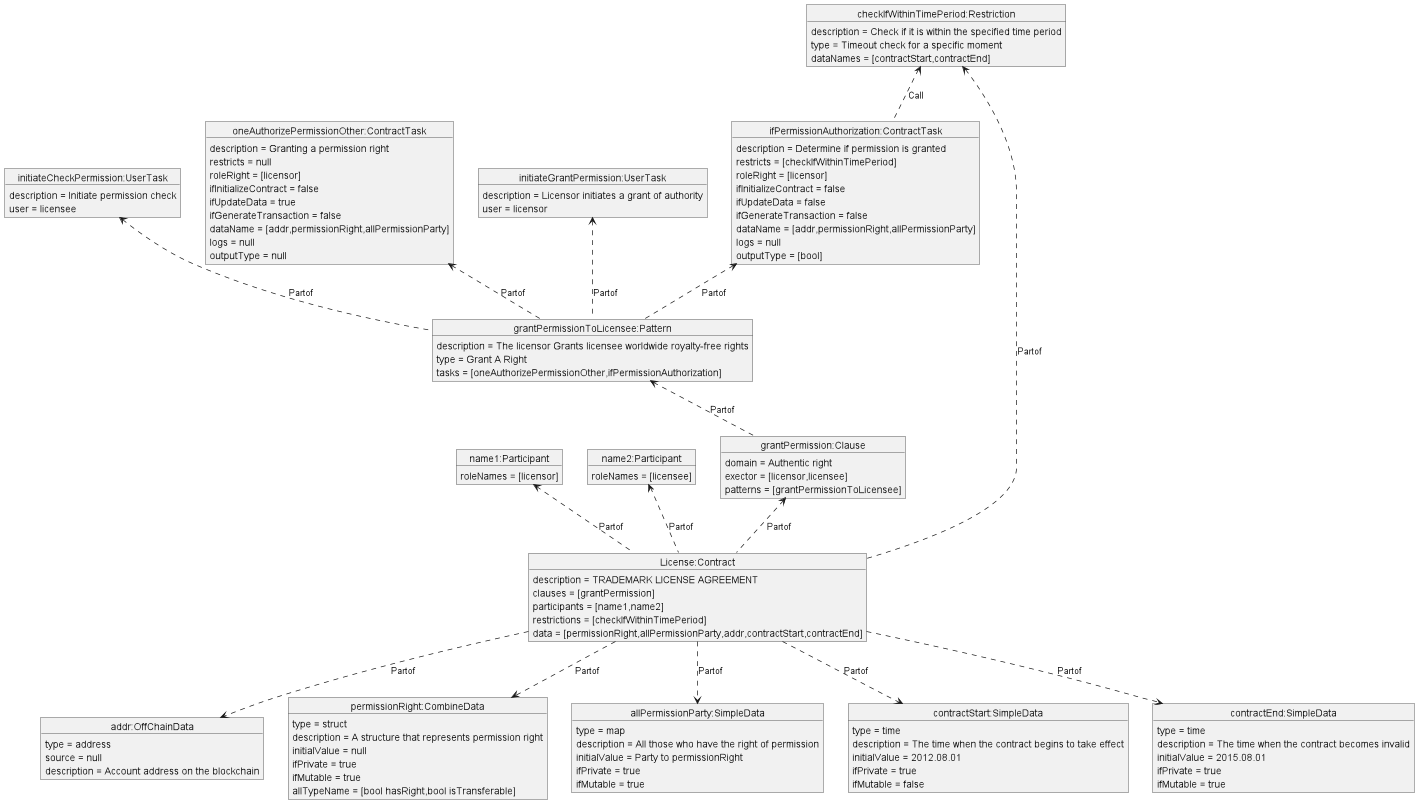

The diagram above was rendered by PlantUML. Its source (embedded in the PNG):
@startuml
'https://plantuml.com/object-diagram
object "License:Contract" as o1
o1 : description = TRADEMARK LICENSE AGREEMENT
o1 : clauses = [grantPermission]
o1 : participants = [name1,name2]
o1 : restrictions = [checkIfWithinTimePeriod]
o1 : data = [permissionRight,allPermissionParty,addr,contractStart,contractEnd]
object "name1:Participant" as o2
o2 : roleNames = [licensor]
o2<..o1 : Partof
object "name2:Participant" as o3
o3 : roleNames = [licensee]
o3<..o1 : Partof
object "grantPermission:Clause" as o4
o4 : domain = Authentic right
o4 : exector = [licensor,licensee]
o4 : patterns = [grantPermissionToLicensee]
o4<..o1 : Partof
object "grantPermissionToLicensee:Pattern" as o5
o5 : description = The licensor Grants licensee worldwide royalty-free rights
o5 : type = Grant A Right
o5 : tasks = [oneAuthorizePermissionOther,ifPermissionAuthorization]
o5<..o4 : Partof
object "initiateGrantPermission:UserTask" as o9
o9 : description = Licensor initiates a grant of authority
o9 : user = licensor
o9<..o5 : Partof
object "initiateCheckPermission:UserTask" as o10
o10 : description = Initiate permission check
o10 : user = licensee
o10<..o5 : Partof
object "oneAuthorizePermissionOther:ContractTask" as o6
o6 : description = Granting a permission right
o6 : restricts = null
o6 : roleRight = [licensor]
o6 : ifInitializeContract = false
o6 : ifUpdateData = true
o6 : ifGenerateTransaction = false
o6 : dataName = [addr,permissionRight,allPermissionParty]
o6 : logs = null
o6 : outputType = null
o6<..o5 : Partof
object "ifPermissionAuthorization:ContractTask" as o7
o7 : description = Determine if permission is granted
o7 : restricts = [checkIfWithinTimePeriod]
o7 : roleRight = [licensor]
o7 : ifInitializeContract = false
o7 : ifUpdateData = false
o7 : ifGenerateTransaction = false
o7 : dataName = [addr,permissionRight,allPermissionParty]
o7 : logs = null
o7 : outputType = [bool]
o7<..o5 : Partof
object "checkIfWithinTimePeriod:Restriction" as o8
o8 : description = Check if it is within the specified time period
o8 : type = Timeout check for a specific moment
o8 : dataNames = [contractStart,contractEnd]
o8<..o7 : Call
o8<..o1 : Partof
object "addr:OffChainData" as o63
o63 : type = address
o63 : source = null
o63 : description = Account address on the blockchain
o1..>o63 : Partof
object "permissionRight:CombineData" as o65
o65 : type = struct
o65 : description = A structure that represents permission right
o65 : initialValue = null
o65 : ifPrivate = true
o65 : ifMutable = true
o65 : allTypeName = [bool hasRight,bool isTransferable]
o1..>o65 : Partof
object "allPermissionParty:SimpleData" as o66
o66 : type = map
o66 : description = All those who have the right of permission
o66 : initialValue = Party to permissionRight
o66 : ifPrivate = true
o66 : ifMutable = true
o1..>o66 : Partof
object "contractStart:SimpleData" as o67
o67 : type = time
o67 : description = The time when the contract begins to take effect
o67 : initialValue = 2012.08.01
o67 : ifPrivate = true
o67 : ifMutable = false
o1..>o67 : Partof
object "contractEnd:SimpleData" as o68
o68 : type = time
o68 : description = The time when the contract becomes invalid
o68 : initialValue = 2015.08.01
o68 : ifPrivate = true
o68 : ifMutable = true
o1..>o68 : Partof
@enduml